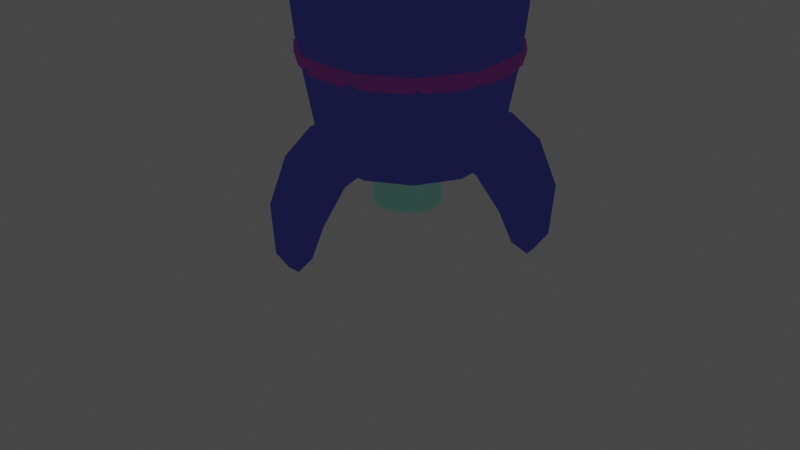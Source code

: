 # Source: Nau_espacial.blend  (saved by Blender 2.93.20; exported with 4.5.12 LTS)
import bpy
from mathutils import Matrix  # noqa: F401  (used for matrix-valued properties, if any)

bpy.ops.wm.read_factory_settings(use_empty=True)
scene = bpy.context.scene
scene.name = 'Scene'

# ---- collections
col_collection = bpy.data.collections.new('Collection'); scene.collection.children.link(col_collection)

# ---- materials (node trees are filled in below, after node groups)
mat_nau_spacial = bpy.data.materials.new('nau spacial')
mat_nau_spacial.use_transparent_shadow = False
mat_linea = bpy.data.materials.new('linea')
mat_linea.use_backface_culling = True
mat_linea.use_transparent_shadow = False
mat_metal = bpy.data.materials.new('metal')
mat_metal.use_transparent_shadow = False
mat_material = bpy.data.materials.new('Material')
mat_material.use_backface_culling = True
mat_material.use_transparent_shadow = False
mat_material_001 = bpy.data.materials.new('Material.001')
mat_material_001.use_transparent_shadow = False
mat_material_002 = bpy.data.materials.new('Material.002')
mat_material_002.use_backface_culling = True
mat_material_002.use_transparent_shadow = False
mat_material_004 = bpy.data.materials.new('Material.004')
mat_material_004.use_transparent_shadow = False
mat_material_005 = bpy.data.materials.new('Material.005')
mat_material_005.use_transparent_shadow = False

# ---- material node trees
mat_nau_spacial.use_nodes = True; mat_nau_spacial.node_tree.nodes.clear()
_N = mat_nau_spacial.node_tree.nodes; _L = mat_nau_spacial.node_tree.links
n0 = _N.new('ShaderNodeBsdfPrincipled'); n0.name = 'Principled BSDF'; n0.location = (-119, 304)
n0.distribution = 'GGX'
n0.subsurface_method = 'BURLEY'
n0.inputs[3].default_value = 1.45
n0.inputs[27].default_value = (0.0, 0.0, 0.0, 1.0)
n0.inputs[28].default_value = 1.0
n1 = _N.new('ShaderNodeShaderToRGB'); n1.name = 'Sombreador a RVA'; n1.location = (154, 337)
n2 = _N.new('ShaderNodeOutputMaterial'); n2.name = 'Material Output'; n2.location = (677, 363)
n3 = _N.new('ShaderNodeValToRGB'); n3.name = 'Rampa de color'; n3.location = (360, 447)
n3.color_ramp.interpolation = 'CONSTANT'
while len(n3.color_ramp.elements) > 1: n3.color_ramp.elements.remove(n3.color_ramp.elements[-1])
n3.color_ramp.elements[0].position = 0.1136; n3.color_ramp.elements[0].color = (0.04421, 0.08282, 0.2594, 1.0)
_e = n3.color_ramp.elements.new(0.2602); _e.color = (0.05448, 0.2195, 0.4969, 1.0)
_e = n3.color_ramp.elements.new(0.4614); _e.color = (0.0865, 0.4851, 0.9823, 1.0)
_e = n3.color_ramp.elements.new(0.6318); _e.color = (0.4397, 0.5711, 1.0, 1.0)
_L.new(n0.outputs[0], n1.inputs[0])
_L.new(n1.outputs[0], n3.inputs[0])
_L.new(n3.outputs[0], n2.inputs[0])
n2.is_active_output = True
mat_linea.use_nodes = True; mat_linea.node_tree.nodes.clear()
_N = mat_linea.node_tree.nodes; _L = mat_linea.node_tree.links
n0 = _N.new('ShaderNodeOutputMaterial'); n0.name = 'Material Output'; n0.location = (300, 300)
n1 = _N.new('ShaderNodeEmission'); n1.name = 'Emisión'; n1.location = (112, 274)
n1.inputs[0].default_value = (0.008518, 0.008689, 0.04204, 1.0)
_L.new(n1.outputs[0], n0.inputs[0])
n0.is_active_output = True
mat_metal.use_nodes = True; mat_metal.node_tree.nodes.clear()
_N = mat_metal.node_tree.nodes; _L = mat_metal.node_tree.links
n0 = _N.new('ShaderNodeOutputMaterial'); n0.name = 'Material Output'; n0.location = (485, 274)
n1 = _N.new('ShaderNodeBsdfPrincipled'); n1.name = 'Principled BSDF'; n1.location = (-225, 295)
n1.width = 180
n1.distribution = 'GGX'
n1.subsurface_method = 'BURLEY'
n1.inputs[3].default_value = 1.45
n1.inputs[27].default_value = (0.0, 0.0, 0.0, 1.0)
n1.inputs[28].default_value = 1.0
n2 = _N.new('ShaderNodeShaderToRGB'); n2.name = 'Sombreador a RVA'; n2.location = (34, 284)
n3 = _N.new('ShaderNodeValToRGB'); n3.name = 'Rampa de color'; n3.location = (216, 290)
n3.color_ramp.interpolation = 'CONSTANT'
while len(n3.color_ramp.elements) > 1: n3.color_ramp.elements.remove(n3.color_ramp.elements[-1])
n3.color_ramp.elements[0].position = 0.0; n3.color_ramp.elements[0].color = (0.0335, 0.1108, 0.09047, 1.0)
_e = n3.color_ramp.elements.new(0.1318); _e.color = (0.1248, 0.3095, 0.2623, 1.0)
_e = n3.color_ramp.elements.new(0.3409); _e.color = (0.3263, 0.4617, 0.4301, 1.0)
_e = n3.color_ramp.elements.new(0.5909); _e.color = (0.7041, 1.0, 0.9308, 1.0)
_L.new(n1.outputs[0], n2.inputs[0])
_L.new(n2.outputs[0], n3.inputs[0])
_L.new(n3.outputs[0], n0.inputs[0])
n0.is_active_output = True
mat_material.use_nodes = True; mat_material.node_tree.nodes.clear()
_N = mat_material.node_tree.nodes; _L = mat_material.node_tree.links
n0 = _N.new('ShaderNodeOutputMaterial'); n0.name = 'Material Output'; n0.location = (300, 300)
n1 = _N.new('ShaderNodeEmission'); n1.name = 'Emisión'; n1.location = (103, 306)
n1.inputs[0].default_value = (0.02517, 0.05628, 0.04848, 1.0)
_L.new(n1.outputs[0], n0.inputs[0])
n0.is_active_output = True
mat_material_001.use_nodes = True; mat_material_001.node_tree.nodes.clear()
_N = mat_material_001.node_tree.nodes; _L = mat_material_001.node_tree.links
n0 = _N.new('ShaderNodeBsdfPrincipled'); n0.name = 'Principled BSDF'; n0.location = (10, 300)
n0.distribution = 'GGX'
n0.subsurface_method = 'BURLEY'
n0.inputs[0].default_value = (0.2828, 0.2828, 0.2828, 1.0)
n0.inputs[1].default_value = 1.0
n0.inputs[2].default_value = 0.6182
n0.inputs[3].default_value = 1.45
n0.inputs[13].default_value = 1.0
n0.inputs[27].default_value = (0.0, 0.0, 0.0, 1.0)
n0.inputs[28].default_value = 1.0
n1 = _N.new('ShaderNodeOutputMaterial'); n1.name = 'Material Output'; n1.location = (639, 224)
n2 = _N.new('ShaderNodeShaderToRGB'); n2.name = 'Sombreador a RVA'; n2.location = (285, 250)
n3 = _N.new('ShaderNodeValToRGB'); n3.name = 'Rampa de color'; n3.location = (405, 65)
n3.color_ramp.interpolation = 'CONSTANT'
while len(n3.color_ramp.elements) > 1: n3.color_ramp.elements.remove(n3.color_ramp.elements[-1])
n3.color_ramp.elements[0].position = 0.0; n3.color_ramp.elements[0].color = (0.9911, 0.04971, 0.3467, 1.0)
_e = n3.color_ramp.elements.new(0.04545); _e.color = (1.0, 0.159, 0.2789, 1.0)
_e = n3.color_ramp.elements.new(0.3); _e.color = (1.0, 0.4621, 0.2307, 1.0)
_L.new(n2.outputs[0], n3.inputs[0])
_L.new(n3.outputs[0], n1.inputs[0])
_L.new(n0.outputs[0], n2.inputs[0])
n1.is_active_output = True
mat_material_002.use_nodes = True; mat_material_002.node_tree.nodes.clear()
_N = mat_material_002.node_tree.nodes; _L = mat_material_002.node_tree.links
n0 = _N.new('ShaderNodeOutputMaterial'); n0.name = 'Material Output'; n0.location = (300, 300)
n1 = _N.new('ShaderNodeEmission'); n1.name = 'Emisión'; n1.location = (68, 279)
n1.inputs[0].default_value = (0.02937, 0.006336, 0.03419, 1.0)
_L.new(n1.outputs[0], n0.inputs[0])
n0.is_active_output = True
mat_material_004.use_nodes = True; mat_material_004.node_tree.nodes.clear()
_N = mat_material_004.node_tree.nodes; _L = mat_material_004.node_tree.links
n0 = _N.new('ShaderNodeBsdfPrincipled'); n0.name = 'Principled BSDF'; n0.location = (10, 300)
n0.distribution = 'GGX'
n0.subsurface_method = 'BURLEY'
n0.inputs[0].default_value = (0.2828, 0.2828, 0.2828, 1.0)
n0.inputs[1].default_value = 1.0
n0.inputs[2].default_value = 0.6182
n0.inputs[3].default_value = 1.45
n0.inputs[13].default_value = 1.0
n0.inputs[27].default_value = (0.0, 0.0, 0.0, 1.0)
n0.inputs[28].default_value = 1.0
n1 = _N.new('ShaderNodeOutputMaterial'); n1.name = 'Material Output'; n1.location = (639, 224)
n2 = _N.new('ShaderNodeShaderToRGB'); n2.name = 'Sombreador a RVA'; n2.location = (285, 250)
n3 = _N.new('ShaderNodeValToRGB'); n3.name = 'Rampa de color'; n3.location = (405, 65)
n3.color_ramp.interpolation = 'CONSTANT'
while len(n3.color_ramp.elements) > 1: n3.color_ramp.elements.remove(n3.color_ramp.elements[-1])
n3.color_ramp.elements[0].position = 0.0; n3.color_ramp.elements[0].color = (0.9911, 0.04971, 0.3467, 1.0)
_e = n3.color_ramp.elements.new(0.04545); _e.color = (1.0, 0.159, 0.2789, 1.0)
_e = n3.color_ramp.elements.new(0.3909); _e.color = (1.0, 0.4621, 0.2307, 1.0)
_L.new(n2.outputs[0], n3.inputs[0])
_L.new(n3.outputs[0], n1.inputs[0])
_L.new(n0.outputs[0], n2.inputs[0])
n1.is_active_output = True
mat_material_005.use_nodes = True; mat_material_005.node_tree.nodes.clear()
_N = mat_material_005.node_tree.nodes; _L = mat_material_005.node_tree.links
n0 = _N.new('ShaderNodeOutputMaterial'); n0.name = 'Material Output'; n0.location = (456, 313)
n1 = _N.new('ShaderNodeBsdfPrincipled'); n1.name = 'Principled BSDF'; n1.location = (-328, 332)
n1.distribution = 'GGX'
n1.subsurface_method = 'BURLEY'
n1.inputs[3].default_value = 1.45
n1.inputs[27].default_value = (0.0, 0.0, 0.0, 1.0)
n1.inputs[28].default_value = 1.0
n2 = _N.new('ShaderNodeShaderToRGB'); n2.name = 'Sombreador a RVA'; n2.location = (-11, 314)
n3 = _N.new('ShaderNodeValToRGB'); n3.name = 'Rampa de color'; n3.location = (179, 329)
n3.color_ramp.interpolation = 'CONSTANT'
while len(n3.color_ramp.elements) > 1: n3.color_ramp.elements.remove(n3.color_ramp.elements[-1])
n3.color_ramp.elements[0].position = 0.1136; n3.color_ramp.elements[0].color = (0.003923, 0.01075, 0.03989, 1.0)
_e = n3.color_ramp.elements.new(0.375); _e.color = (0.007805, 0.02748, 0.1201, 1.0)
_e = n3.color_ramp.elements.new(0.6); _e.color = (0.05286, 0.1022, 0.2874, 1.0)
_e = n3.color_ramp.elements.new(0.858); _e.color = (0.5305, 0.5149, 1.0, 1.0)
_L.new(n1.outputs[0], n2.inputs[0])
_L.new(n2.outputs[0], n3.inputs[0])
_L.new(n3.outputs[0], n0.inputs[0])
n0.is_active_output = True

# ---- world
world_world = bpy.data.worlds.new('World'); scene.world = world_world
world_world.use_nodes = True; world_world.node_tree.nodes.clear()
_N = world_world.node_tree.nodes; _L = world_world.node_tree.links
n0 = _N.new('ShaderNodeOutputWorld'); n0.name = 'World Output'; n0.location = (300, 300)
n1 = _N.new('ShaderNodeBackground'); n1.name = 'Background'; n1.location = (10, 300)
n1.inputs[0].default_value = (0.05088, 0.05088, 0.05088, 1.0)
_L.new(n1.outputs[0], n0.inputs[0])
n0.is_active_output = True
world_world.color = (0.05088, 0.05088, 0.05088)
world_world.use_sun_shadow = False
world_world.sun_shadow_jitter_overblur = 0.0

# ---- cameras
cam_camera = bpy.data.cameras.new('Camera')
cam_camera.clip_end = 100.0
cam_camera.ortho_scale = 7.314

# ---- lights
light_light = bpy.data.lights.new('Light', 'POINT')
light_light.transmission_factor = 0.0
light_light.energy = 1000.0
light_light.shadow_soft_size = 0.1
light_light.shadow_maximum_resolution = 0.006
light_light.use_absolute_resolution = True

# ---- meshes
me_cilindro_001 = bpy.data.meshes.new('Cilindro.001')
me_cilindro_001.from_pydata([(-2.347e-09, 1.158, -0.08198), (0.0, 1.0, 1.0), (0.6258, 0.9738, -0.08198), (0.5406, 0.8413, 1.0), (1.053, 0.4809, -0.08198), (0.9096, 0.4154, 1.0), (1.146, -0.1647, -0.08198), (0.9898, -0.1423, 1.0), (0.8748, -0.758, -0.08198), (0.7557, -0.6549, 1.0), (0.3261, -1.111, -0.08198), (0.2817, -0.9595, 1.0), (-0.3261, -1.111, -0.08198), (-0.2817, -0.9595, 1.0), (-0.8748, -0.758, -0.08198), (-0.7557, -0.6549, 1.0), (-1.146, -0.1647, -0.08198), (-0.9898, -0.1423, 1.0), (-1.053, 0.4809, -0.08198), (-0.9096, 0.4154, 1.0), (-0.6258, 0.9738, -0.08198), (-0.5406, 0.8413, 1.0), (0.2938, 0.4572, 1.822), (-1.096e-08, 0.5435, 1.822), (0.4944, 0.2258, 1.822), (0.538, -0.07735, 1.822), (0.4108, -0.3559, 1.822), (0.1531, -0.5215, 1.822), (-0.1531, -0.5215, 1.822), (-0.4108, -0.3559, 1.822), (-0.538, -0.07735, 1.822), (-0.4944, 0.2258, 1.822), (-0.2938, 0.4572, 1.822), (0.08173, 0.1272, 2.04), (2.929e-08, 0.1512, 2.04), (0.1375, 0.0628, 2.04), (0.1496, -0.02151, 2.04), (0.1142, -0.09899, 2.04), (0.04259, -0.145, 2.04), (-0.04259, -0.145, 2.04), (-0.1142, -0.09899, 2.04), (-0.1496, -0.02151, 2.04), (-0.1375, 0.0628, 2.04), (-0.08173, 0.1272, 2.04), (1.743e-08, 0.9295, -1.53), (0.5025, 0.7819, -1.53), (0.8455, 0.3861, -1.53), (0.92, -0.1323, -1.53), (0.7025, -0.6087, -1.53), (0.2619, -0.8918, -1.53), (-0.2619, -0.8918, -1.53), (-0.7025, -0.6087, -1.53), (-0.92, -0.1323, -1.53), (-0.8455, 0.3861, -1.53), (-0.5025, 0.7819, -1.53), (5.96e-08, 0.538, -1.816), (4.261e-08, 0.8433, -1.694), (0.2909, 0.4526, -1.816), (0.4559, 0.7095, -1.694), (0.4894, 0.2235, -1.816), (0.7671, 0.3503, -1.694), (0.5326, -0.07657, -1.816), (0.8348, -0.12, -1.694), (0.4066, -0.3523, -1.816), (0.6374, -0.5523, -1.694), (0.1516, -0.5163, -1.816), (0.2376, -0.8092, -1.694), (-0.1516, -0.5163, -1.816), (-0.2376, -0.8092, -1.694), (-0.4066, -0.3523, -1.816), (-0.6374, -0.5523, -1.694), (-0.5326, -0.07657, -1.816), (-0.8348, -0.12, -1.694), (-0.4894, 0.2235, -1.816), (-0.7671, 0.3503, -1.694), (-0.2909, 0.4526, -1.816), (-0.4559, 0.7095, -1.694), (0.5208, 0.8104, 1.066), (0.5406, 0.8413, 1.0), (0.5076, 0.7898, 0.9922), (0.0, 1.0, 1.0), (-8.808e-10, 0.9633, 1.066), (9.616e-07, 0.9388, 0.9922), (0.8763, 0.4002, 1.066), (0.9096, 0.4154, 1.0), (0.854, 0.39, 0.9922), (0.9535, -0.1371, 1.066), (0.9898, -0.1423, 1.0), (0.9329, -0.1341, 0.9857), (0.728, -0.6308, 1.066), (0.7557, -0.6549, 1.0), (0.7123, -0.6172, 0.9857), (0.2714, -0.9243, 1.066), (0.2817, -0.9595, 1.0), (0.2655, -0.9043, 0.9857), (-0.2714, -0.9243, 1.066), (-0.2817, -0.9595, 1.0), (-0.2645, -0.9008, 0.9922), (-0.728, -0.6308, 1.066), (-0.7557, -0.6549, 1.0), (-0.7095, -0.6148, 0.9922), (-0.9535, -0.1371, 1.066), (-0.9898, -0.1423, 1.0), (-0.9329, -0.1341, 0.9857), (-0.8763, 0.4002, 1.066), (-0.9096, 0.4154, 1.0), (-0.8573, 0.3915, 0.9857), (-0.5208, 0.8104, 1.066), (-0.5406, 0.8413, 1.0), (-0.5076, 0.7898, 0.9922), (3.14e-09, 1.084, -0.6943), (1.093e-09, 1.108, -0.5469), (9.638e-07, 1.051, -0.5803), (0.5989, 0.9319, -0.5469), (0.5861, 0.9121, -0.6943), (0.568, 0.8838, -0.5803), (1.008, 0.4602, -0.5469), (0.9862, 0.4504, -0.6943), (0.9557, 0.4364, -0.5803), (1.096, -0.1576, -0.5469), (1.073, -0.1543, -0.6943), (1.04, -0.1495, -0.5803), (0.8371, -0.7254, -0.5469), (0.8194, -0.71, -0.6943), (0.794, -0.688, -0.5803), (0.3121, -1.063, -0.5469), (0.3054, -1.04, -0.6943), (0.296, -1.008, -0.5803), (-0.3121, -1.063, -0.5469), (-0.3054, -1.04, -0.6943), (-0.296, -1.008, -0.5803), (-0.8371, -0.7254, -0.5469), (-0.8194, -0.71, -0.6943), (-0.794, -0.688, -0.5803), (-1.096, -0.1576, -0.5469), (-1.073, -0.1543, -0.6943), (-1.04, -0.1495, -0.5803), (-1.008, 0.4602, -0.5469), (-0.9862, 0.4504, -0.6943), (-0.9557, 0.4364, -0.5803), (-0.5989, 0.9319, -0.5469), (-0.5861, 0.9121, -0.6943), (-0.568, 0.8838, -0.5803)], [], [(0, 1, 3, 2), (2, 3, 5, 4), (4, 5, 7, 6), (6, 7, 9, 8), (8, 9, 11, 10), (10, 11, 13, 12), (12, 13, 15, 14), (14, 15, 17, 16), (16, 17, 19, 18), (101, 98, 29, 30), (18, 19, 21, 20), (20, 21, 1, 0), (126, 129, 50, 49), (95, 92, 27, 28), (98, 95, 28, 29), (92, 89, 26, 27), (11, 9, 90, 93), (83, 77, 22, 24), (89, 86, 25, 26), (86, 83, 24, 25), (3, 1, 80, 78), (110, 114, 45, 44), (107, 104, 31, 32), (104, 101, 30, 31), (32, 31, 42, 43), (81, 107, 32, 23), (19, 17, 102, 105), (13, 11, 93, 96), (7, 5, 84, 87), (21, 19, 105, 108), (15, 13, 96, 99), (9, 7, 87, 90), (1, 21, 108, 80), (5, 3, 78, 84), (17, 15, 99, 102), (33, 34, 43, 42, 41, 40, 39, 38, 37, 36, 35), (29, 28, 39, 40), (26, 25, 36, 37), (23, 32, 43, 34), (22, 23, 34, 33), (30, 29, 40, 41), (27, 26, 37, 38), (24, 22, 33, 35), (31, 30, 41, 42), (28, 27, 38, 39), (25, 24, 35, 36), (135, 138, 53, 52), (123, 126, 49, 48), (141, 110, 44, 54), (120, 123, 48, 47), (0, 2, 113, 111), (117, 120, 47, 46), (138, 141, 54, 53), (132, 135, 52, 51), (14, 16, 134, 131), (129, 132, 51, 50), (114, 117, 46, 45), (8, 10, 125, 122), (2, 4, 116, 113), (45, 46, 60, 58), (16, 18, 137, 134), (10, 12, 128, 125), (4, 6, 119, 116), (18, 20, 140, 137), (12, 14, 131, 128), (6, 8, 122, 119), (55, 57, 59, 61, 63, 65, 67, 69, 71, 73, 75), (46, 47, 62, 60), (47, 48, 64, 62), (48, 49, 66, 64), (49, 50, 68, 66), (50, 51, 70, 68), (51, 52, 72, 70), (52, 53, 74, 72), (53, 54, 76, 74), (44, 45, 58, 56), (20, 0, 111, 140), (57, 55, 56, 58), (59, 57, 58, 60), (61, 59, 60, 62), (63, 61, 62, 64), (65, 63, 64, 66), (67, 65, 66, 68), (69, 67, 68, 70), (71, 69, 70, 72), (73, 71, 72, 74), (75, 73, 74, 76), (55, 75, 76, 56), (54, 44, 56, 76), (78, 80, 82, 79), (79, 82, 81, 77), (84, 78, 79, 85), (85, 79, 77, 83), (87, 84, 85, 88), (88, 85, 83, 86), (90, 87, 88, 91), (91, 88, 86, 89), (93, 90, 91, 94), (94, 91, 89, 92), (96, 93, 94, 97), (97, 94, 92, 95), (99, 96, 97, 100), (100, 97, 95, 98), (102, 99, 100, 103), (103, 100, 98, 101), (105, 102, 103, 106), (106, 103, 101, 104), (108, 105, 106, 109), (109, 106, 104, 107), (80, 108, 109, 82), (82, 109, 107, 81), (111, 113, 115, 112), (112, 115, 114, 110), (113, 116, 118, 115), (115, 118, 117, 114), (116, 119, 121, 118), (118, 121, 120, 117), (119, 122, 124, 121), (121, 124, 123, 120), (122, 125, 127, 124), (124, 127, 126, 123), (125, 128, 130, 127), (127, 130, 129, 126), (128, 131, 133, 130), (130, 133, 132, 129), (131, 134, 136, 133), (133, 136, 135, 132), (134, 137, 139, 136), (136, 139, 138, 135), (137, 140, 142, 139), (139, 142, 141, 138), (140, 111, 112, 142), (142, 112, 110, 141), (77, 81, 23, 22)])
_uv = me_cilindro_001.uv_layers.new(name='MapaUV')
_uv.uv.foreach_set('vector', [0.06215, 0.4073, 0.1935, 0.408, 0.1938, 0.478, 0.06449, 0.4824, 0.06449, 0.4824, 0.1938, 0.478, 0.1967, 0.5468, 0.06965, 0.5561, 0.06965, 0.5561, 0.1967, 0.5468, 0.2023, 0.6144, 0.07753, 0.6285, 0.07753, 0.6285, 0.2023, 0.6144, 0.2106, 0.6808, 0.08794, 0.6997, 0.08794, 0.6997, 0.2106, 0.6808, 0.2216, 0.7459, 0.1005, 0.7702, 0.1005, 0.7702, 0.2216, 0.7459, 0.2362, 0.809, 0.115, 0.8424, 0.09531, 0.01194, 0.2362, 0.04527, 0.2211, 0.119, 0.08278, 0.09517, 0.08278, 0.09517, 0.2211, 0.119, 0.2097, 0.1924, 0.07303, 0.1752, 0.07303, 0.1752, 0.2097, 0.1924, 0.2013, 0.2651, 0.06635, 0.2537, 0.7465, 0.04798, 0.8047, 0.01824, 0.8389, 0.1165, 0.8061, 0.1332, 0.06635, 0.2537, 0.2013, 0.2651, 0.196, 0.337, 0.06274, 0.3311, 0.06274, 0.3311, 0.196, 0.337, 0.1935, 0.408, 0.06215, 0.4073, 0.3211, 0.06942, 0.3572, 0.005382, 0.4436, 0.06007, 0.4126, 0.115, 0.8687, 0.4818, 0.8047, 0.469, 0.8389, 0.3708, 0.875, 0.378, 0.8047, 0.01824, 0.8687, 0.005382, 0.875, 0.1092, 0.8389, 0.1165, 0.8047, 0.469, 0.7465, 0.4392, 0.8061, 0.354, 0.8389, 0.3708, 0.5455, 1.0, 0.6364, 1.0, 0.6364, 1.0, 0.5455, 1.0, 0.6645, 0.3391, 0.6468, 0.2763, 0.7499, 0.262, 0.7598, 0.2975, 0.7465, 0.4392, 0.6986, 0.3949, 0.7791, 0.3289, 0.8061, 0.354, 0.6986, 0.3949, 0.6645, 0.3391, 0.7598, 0.2975, 0.7791, 0.3289, 0.9091, 1.0, 1.0, 1.0, 1.0, 1.0, 0.9091, 1.0, 0.247, 0.4255, 0.247, 0.352, 0.3491, 0.3572, 0.3491, 0.4202, 0.6645, 0.1481, 0.6986, 0.09237, 0.7791, 0.1583, 0.7598, 0.1897, 0.6986, 0.09237, 0.7465, 0.04798, 0.8061, 0.1332, 0.7791, 0.1583, 0.5123, 0.7533, 0.5432, 0.7333, 0.5606, 0.7844, 0.552, 0.79, 0.6468, 0.211, 0.6645, 0.1481, 0.7598, 0.1897, 0.7499, 0.2252, 0.1818, 1.0, 0.2727, 1.0, 0.2727, 1.0, 0.1818, 1.0, 0.4545, 1.0, 0.5455, 1.0, 0.5455, 1.0, 0.4545, 1.0, 0.7273, 1.0, 0.8182, 1.0, 0.8182, 1.0, 0.7273, 1.0, 0.09091, 1.0, 0.1818, 1.0, 0.1818, 1.0, 0.09091, 1.0, 0.3636, 1.0, 0.4545, 1.0, 0.4545, 1.0, 0.3636, 1.0, 0.6364, 1.0, 0.7273, 1.0, 0.7273, 1.0, 0.6364, 1.0, -1.788e-07, 1.0, 0.09091, 1.0, 0.09091, 1.0, -1.788e-07, 1.0, 0.8182, 1.0, 0.9091, 1.0, 0.9091, 1.0, 0.8182, 1.0, 0.2727, 1.0, 0.3636, 1.0, 0.3636, 1.0, 0.2727, 1.0, 0.1731, 0.8931, 0.1638, 0.8973, 0.1536, 0.8959, 0.1459, 0.8892, 0.143, 0.8793, 0.1459, 0.8695, 0.1536, 0.8628, 0.1638, 0.8613, 0.1731, 0.8656, 0.1787, 0.8742, 0.1787, 0.8845, 0.6136, 0.7454, 0.6361, 0.7746, 0.5864, 0.7959, 0.5802, 0.7878, 0.58, 0.8779, 0.5432, 0.875, 0.5606, 0.8239, 0.5708, 0.8247, 0.4947, 0.7857, 0.5123, 0.7533, 0.552, 0.79, 0.5471, 0.799, 0.4947, 0.8226, 0.4947, 0.7857, 0.5471, 0.799, 0.5471, 0.8093, 0.58, 0.7304, 0.6136, 0.7454, 0.5802, 0.7878, 0.5708, 0.7836, 0.6136, 0.8629, 0.58, 0.8779, 0.5708, 0.8247, 0.5802, 0.8205, 0.5123, 0.855, 0.4947, 0.8226, 0.5471, 0.8093, 0.552, 0.8183, 0.5432, 0.7333, 0.58, 0.7304, 0.5708, 0.7836, 0.5606, 0.7844, 0.6361, 0.8337, 0.6136, 0.8629, 0.5802, 0.8205, 0.5864, 0.8124, 0.5432, 0.875, 0.5123, 0.855, 0.552, 0.8183, 0.5606, 0.8239, 0.2918, 0.6406, 0.2695, 0.5706, 0.3684, 0.5446, 0.3875, 0.6047, 0.2918, 0.1368, 0.3211, 0.06942, 0.4126, 0.115, 0.3875, 0.1728, 0.2545, 0.4986, 0.247, 0.4255, 0.3491, 0.4202, 0.3555, 0.4829, 0.2695, 0.2069, 0.2918, 0.1368, 0.3875, 0.1728, 0.3684, 0.2328, 0.06215, 0.4073, 0.06449, 0.4824, 0.008965, 0.4857, 0.005676, 0.4086, 0.2545, 0.2788, 0.2695, 0.2069, 0.3684, 0.2328, 0.3555, 0.2945, 0.2695, 0.5706, 0.2545, 0.4986, 0.3555, 0.4829, 0.3684, 0.5446, 0.3211, 0.708, 0.2918, 0.6406, 0.3875, 0.6047, 0.4126, 0.6625, 0.08278, 0.09517, 0.07303, 0.1752, 0.01398, 0.1699, 0.02259, 0.08818, 0.3572, 0.772, 0.3211, 0.708, 0.4126, 0.6625, 0.4436, 0.7174, 0.247, 0.352, 0.2545, 0.2788, 0.3555, 0.2945, 0.3491, 0.3572, 0.08794, 0.6997, 0.1005, 0.7702, 0.0488, 0.78, 0.03552, 0.7087, 0.06449, 0.4824, 0.06965, 0.5561, 0.01515, 0.5615, 0.008965, 0.4857, 0.6468, 0.7003, 0.6631, 0.6395, 0.6838, 0.648, 0.669, 0.7033, 0.07303, 0.1752, 0.06635, 0.2537, 0.008153, 0.2505, 0.01398, 0.1699, 0.1005, 0.7702, 0.115, 0.8424, 0.06186, 0.8506, 0.0488, 0.78, 0.06965, 0.5561, 0.07753, 0.6285, 0.02408, 0.6359, 0.01515, 0.5615, 0.06635, 0.2537, 0.06274, 0.3311, 0.005382, 0.3301, 0.008153, 0.2505, 0.09531, 0.01194, 0.08278, 0.09517, 0.02259, 0.08818, 0.03272, 0.005382, 0.07753, 0.6285, 0.08794, 0.6997, 0.03552, 0.7087, 0.02408, 0.6359, 0.07934, 0.9895, 0.04323, 0.9843, 0.01566, 0.9604, 0.005382, 0.9254, 0.01566, 0.8904, 0.04323, 0.8665, 0.07934, 0.8613, 0.1125, 0.8765, 0.1322, 0.9072, 0.1322, 0.9437, 0.1125, 0.9743, 0.6631, 0.6395, 0.6947, 0.5849, 0.7124, 0.5985, 0.6838, 0.648, 0.6947, 0.5849, 0.7393, 0.5404, 0.7529, 0.5581, 0.7124, 0.5985, 0.7393, 0.5404, 0.7939, 0.5089, 0.8024, 0.5295, 0.7529, 0.5581, 0.7939, 0.5089, 0.8547, 0.4926, 0.8576, 0.5148, 0.8024, 0.5295, 0.8547, 0.9711, 0.7939, 0.9548, 0.8024, 0.9341, 0.8576, 0.9489, 0.7939, 0.9548, 0.7393, 0.9233, 0.7529, 0.9056, 0.8024, 0.9341, 0.7393, 0.9233, 0.6947, 0.8788, 0.7124, 0.8652, 0.7529, 0.9056, 0.6947, 0.8788, 0.6631, 0.8242, 0.6838, 0.8157, 0.7124, 0.8652, 0.6468, 0.7634, 0.6468, 0.7003, 0.669, 0.7033, 0.669, 0.7604, 0.06274, 0.3311, 0.06215, 0.4073, 0.005676, 0.4086, 0.005382, 0.3301, 0.4022, 0.9384, 0.4206, 0.907, 0.4587, 0.9173, 0.4299, 0.9666, 0.3703, 0.9563, 0.4022, 0.9384, 0.4299, 0.9666, 0.38, 0.9946, 0.3339, 0.9556, 0.3703, 0.9563, 0.38, 0.9946, 0.3228, 0.9936, 0.3027, 0.9366, 0.3339, 0.9556, 0.3228, 0.9936, 0.274, 0.9637, 0.2855, 0.9044, 0.3027, 0.9366, 0.274, 0.9637, 0.247, 0.9134, 0.2868, 0.868, 0.2855, 0.9044, 0.247, 0.9134, 0.2491, 0.8562, 0.3339, 0.8218, 0.3027, 0.8408, 0.274, 0.8137, 0.3228, 0.7839, 0.3703, 0.8211, 0.3339, 0.8218, 0.3228, 0.7839, 0.38, 0.7828, 0.4022, 0.839, 0.3703, 0.8211, 0.38, 0.7828, 0.4299, 0.8108, 0.4206, 0.8705, 0.4022, 0.839, 0.4299, 0.8108, 0.4587, 0.8601, 0.4206, 0.907, 0.4206, 0.8705, 0.4587, 0.8601, 0.4587, 0.9173, 0.6631, 0.8242, 0.6468, 0.7634, 0.669, 0.7604, 0.6838, 0.8157, 0.8881, 0.4224, 0.9076, 0.3495, 0.9147, 0.3538, 0.8961, 0.4235, 0.8961, 0.4235, 0.9147, 0.3538, 0.9248, 0.3555, 0.9064, 0.4252, 0.8858, 0.4963, 0.8881, 0.4224, 0.8961, 0.4235, 0.8929, 0.4957, 0.8929, 0.4957, 0.8961, 0.4235, 0.9064, 0.4252, 0.9022, 0.4953, 0.8977, 0.5606, 0.8858, 0.4963, 0.8929, 0.4957, 0.9035, 0.5588, 0.9035, 0.5588, 0.8929, 0.4957, 0.9022, 0.4953, 0.912, 0.5564, 0.9209, 0.6136, 0.8977, 0.5606, 0.9035, 0.5588, 0.9256, 0.6108, 0.9256, 0.6108, 0.9035, 0.5588, 0.912, 0.5564, 0.9324, 0.6071, 0.9516, 0.655, 0.9209, 0.6136, 0.9256, 0.6108, 0.9552, 0.6517, 0.9552, 0.6517, 0.9256, 0.6108, 0.9324, 0.6071, 0.9603, 0.6471, 0.987, 0.6856, 0.9516, 0.655, 0.9552, 0.6517, 0.9891, 0.6809, 0.9891, 0.6809, 0.9552, 0.6517, 0.9603, 0.6471, 0.9937, 0.6765, 0.9398, 0.06767, 0.9807, 0.005382, 0.9855, 0.01096, 0.947, 0.07127, 0.947, 0.07127, 0.9855, 0.01096, 0.9937, 0.01513, 0.9565, 0.07593, 0.9147, 0.1382, 0.9398, 0.06767, 0.947, 0.07127, 0.9215, 0.1398, 0.9215, 0.1398, 0.947, 0.07127, 0.9565, 0.07593, 0.9312, 0.1421, 0.9046, 0.2118, 0.9147, 0.1382, 0.9215, 0.1398, 0.9124, 0.2119, 0.9124, 0.2119, 0.9215, 0.1398, 0.9312, 0.1421, 0.9236, 0.2119, 0.9127, 0.2869, 0.9046, 0.2118, 0.9124, 0.2119, 0.9203, 0.2838, 0.9203, 0.2838, 0.9124, 0.2119, 0.9236, 0.2119, 0.9306, 0.2837, -1.788e-07, 1.0, 0.09091, 1.0, 0.09091, 1.0, 0.0008332, 1.0, 0.9147, 0.3538, 0.9203, 0.2838, 0.9306, 0.2837, 0.9248, 0.3555, 0.4543, 0.3893, 0.458, 0.2948, 0.4669, 0.296, 0.4643, 0.3887, 0.4643, 0.3887, 0.4669, 0.296, 0.4833, 0.2975, 0.4826, 0.3875, 0.458, 0.2948, 0.4761, 0.212, 0.4838, 0.2144, 0.4669, 0.296, 0.4669, 0.296, 0.4838, 0.2144, 0.498, 0.2183, 0.4833, 0.2975, 0.4761, 0.212, 0.5051, 0.1418, 0.5115, 0.1452, 0.4838, 0.2144, 0.4838, 0.2144, 0.5115, 0.1452, 0.5233, 0.1508, 0.498, 0.2183, 0.5051, 0.1418, 0.5416, 0.08446, 0.5467, 0.08843, 0.5115, 0.1452, 0.5115, 0.1452, 0.5467, 0.08843, 0.5563, 0.09531, 0.5233, 0.1508, 0.5416, 0.08446, 0.5829, 0.03962, 0.5868, 0.04387, 0.5467, 0.08843, 0.5467, 0.08843, 0.5868, 0.04387, 0.5941, 0.05157, 0.5563, 0.09531, 0.5829, 0.03962, 0.6266, 0.005382, 0.629, 0.01076, 0.5868, 0.04387, 0.5868, 0.04387, 0.629, 0.01076, 0.6361, 0.01838, 0.5941, 0.05157, 0.626, 0.7196, 0.5795, 0.6807, 0.5841, 0.6761, 0.6285, 0.7144, 0.6285, 0.7144, 0.5841, 0.6761, 0.5928, 0.6681, 0.6361, 0.7071, 0.5795, 0.6807, 0.536, 0.6284, 0.5419, 0.6243, 0.5841, 0.6761, 0.5841, 0.6761, 0.5419, 0.6243, 0.553, 0.6172, 0.5928, 0.6681, 0.536, 0.6284, 0.4984, 0.5625, 0.5057, 0.5591, 0.5419, 0.6243, 0.5419, 0.6243, 0.5057, 0.5591, 0.5193, 0.5534, 0.553, 0.6172, 0.4984, 0.5625, 0.4699, 0.4826, 0.4786, 0.4803, 0.5057, 0.5591, 0.5057, 0.5591, 0.4786, 0.4803, 0.4947, 0.4767, 0.5193, 0.5534, 0.4699, 0.4826, 0.4543, 0.3893, 0.4643, 0.3887, 0.4786, 0.4803, 0.4786, 0.4803, 0.4643, 0.3887, 0.4826, 0.3875, 0.4947, 0.4767, 0.6468, 0.2763, 0.6468, 0.211, 0.7499, 0.2252, 0.7499, 0.262])
me_cilindro_001.materials.append(mat_nau_spacial)
me_cilindro_001.materials.append(mat_linea)
me_cilindro_001.use_remesh_fix_poles = True
me_cilindro_001.use_remesh_preserve_attributes = False
me_cilindro_001.use_paint_bone_selection = False
me_cilindro_001.use_paint_mask = True
me_cilindro_001.update()
me_cilindro_002 = bpy.data.meshes.new('Cilindro.002')
me_cilindro_002.from_pydata([(0.0, 1.0, -1.0), (4.879e-09, 0.6859, 1.0), (0.5406, 0.8413, -1.0), (0.3708, 0.577, 1.0), (0.9096, 0.4154, -1.0), (0.6239, 0.2849, 1.0), (0.9898, -0.1423, -1.0), (0.6789, -0.09761, 1.0), (0.7557, -0.6549, -1.0), (0.5183, -0.4491, 1.0), (0.2817, -0.9595, -1.0), (0.1932, -0.6581, 1.0), (-0.2817, -0.9595, -1.0), (-0.1932, -0.6581, 1.0), (-0.7557, -0.6549, -1.0), (-0.5183, -0.4491, 1.0), (-0.9898, -0.1423, -1.0), (-0.6789, -0.09761, 1.0), (-0.9096, 0.4154, -1.0), (-0.6239, 0.2849, 1.0), (-0.5406, 0.8413, -1.0), (-0.3708, 0.577, 1.0), (0.5406, 0.8413, 1.0), (0.0, 1.0, 1.0), (0.9096, 0.4154, 1.0), (0.9898, -0.1423, 1.0), (0.7557, -0.6549, 1.0), (0.2817, -0.9595, 1.0), (-0.2817, -0.9595, 1.0), (-0.7557, -0.6549, 1.0), (-0.9898, -0.1423, 1.0), (-0.9096, 0.4154, 1.0), (-0.5406, 0.8413, 1.0), (0.3708, 0.577, 0.7034), (4.879e-09, 0.6859, 0.7034), (0.6239, 0.2849, 0.7034), (0.6789, -0.09761, 0.7034), (0.5183, -0.4491, 0.7034), (0.1932, -0.6581, 0.7034), (-0.1932, -0.6581, 0.7034), (-0.5183, -0.4491, 0.7034), (-0.6789, -0.09761, 0.7034), (-0.6239, 0.2849, 0.7034), (-0.3708, 0.577, 0.7034)], [], [(0, 23, 22, 2), (2, 22, 24, 4), (4, 24, 25, 6), (6, 25, 26, 8), (8, 26, 27, 10), (10, 27, 28, 12), (12, 28, 29, 14), (14, 29, 30, 16), (16, 30, 31, 18), (11, 9, 37, 38), (18, 31, 32, 20), (20, 32, 23, 0), (0, 2, 4, 6, 8, 10, 12, 14, 16, 18, 20), (1, 3, 22, 23), (3, 5, 24, 22), (5, 7, 25, 24), (7, 9, 26, 25), (9, 11, 27, 26), (11, 13, 28, 27), (13, 15, 29, 28), (15, 17, 30, 29), (17, 19, 31, 30), (19, 21, 32, 31), (21, 1, 23, 32), (33, 34, 43, 42, 41, 40, 39, 38, 37, 36, 35), (5, 3, 33, 35), (19, 17, 41, 42), (13, 11, 38, 39), (7, 5, 35, 36), (21, 19, 42, 43), (15, 13, 39, 40), (9, 7, 36, 37), (1, 21, 43, 34), (3, 1, 34, 33), (17, 15, 40, 41)])
_uv = me_cilindro_002.uv_layers.new(name='MapaUV')
_uv.uv.foreach_set('vector', [1.0, 0.5, 1.0, 1.0, 0.9091, 1.0, 0.9091, 0.5, 0.9091, 0.5, 0.9091, 1.0, 0.8182, 1.0, 0.8182, 0.5, 0.8182, 0.5, 0.8182, 1.0, 0.7273, 1.0, 0.7273, 0.5, 0.7273, 0.5, 0.7273, 1.0, 0.6364, 1.0, 0.6364, 0.5, 0.6364, 0.5, 0.6364, 1.0, 0.5455, 1.0, 0.5455, 0.5, 0.5455, 0.5, 0.5455, 1.0, 0.4545, 1.0, 0.4545, 0.5, 0.4545, 0.5, 0.4545, 1.0, 0.3636, 1.0, 0.3636, 0.5, 0.3636, 0.5, 0.3636, 1.0, 0.2727, 1.0, 0.2727, 0.5, 0.2727, 0.5, 0.2727, 1.0, 0.1818, 1.0, 0.1818, 0.5, 0.2964, 0.09206, 0.3744, 0.1422, 0.3744, 0.1422, 0.2964, 0.09206, 0.1818, 0.5, 0.1818, 1.0, 0.09091, 1.0, 0.09091, 0.5, 0.09091, 0.5, 0.09091, 1.0, -1.788e-07, 1.0, -1.788e-07, 0.5, 0.75, 0.49, 0.8798, 0.4519, 0.9683, 0.3497, 0.9876, 0.2158, 0.9314, 0.09283, 0.8176, 0.01972, 0.6824, 0.01972, 0.5686, 0.09283, 0.5124, 0.2158, 0.5317, 0.3497, 0.6202, 0.4519, 0.25, 0.4146, 0.339, 0.3885, 0.3798, 0.4519, 0.25, 0.49, 0.339, 0.3885, 0.3997, 0.3184, 0.4683, 0.3497, 0.3798, 0.4519, 0.3997, 0.3184, 0.4129, 0.2266, 0.4876, 0.2158, 0.4683, 0.3497, 0.4129, 0.2266, 0.3744, 0.1422, 0.4314, 0.09283, 0.4876, 0.2158, 0.3744, 0.1422, 0.2964, 0.09206, 0.3176, 0.01972, 0.4314, 0.09283, 0.2964, 0.09206, 0.2036, 0.09206, 0.1824, 0.01972, 0.3176, 0.01972, 0.2036, 0.09206, 0.1256, 0.1422, 0.06862, 0.09283, 0.1824, 0.01972, 0.1256, 0.1422, 0.08707, 0.2266, 0.01244, 0.2158, 0.06862, 0.09283, 0.08707, 0.2266, 0.1003, 0.3184, 0.03169, 0.3497, 0.01244, 0.2158, 0.1003, 0.3184, 0.161, 0.3885, 0.1202, 0.4519, 0.03169, 0.3497, 0.161, 0.3885, 0.25, 0.4146, 0.25, 0.49, 0.1202, 0.4519, 0.339, 0.3885, 0.25, 0.4146, 0.161, 0.3885, 0.1003, 0.3184, 0.08707, 0.2266, 0.1256, 0.1422, 0.2036, 0.09206, 0.2964, 0.09206, 0.3744, 0.1422, 0.4129, 0.2266, 0.3997, 0.3184, 0.3997, 0.3184, 0.339, 0.3885, 0.339, 0.3885, 0.3997, 0.3184, 0.1003, 0.3184, 0.08707, 0.2266, 0.08707, 0.2266, 0.1003, 0.3184, 0.2036, 0.09206, 0.2964, 0.09206, 0.2964, 0.09206, 0.2036, 0.09206, 0.4129, 0.2266, 0.3997, 0.3184, 0.3997, 0.3184, 0.4129, 0.2266, 0.161, 0.3885, 0.1003, 0.3184, 0.1003, 0.3184, 0.161, 0.3885, 0.1256, 0.1422, 0.2036, 0.09206, 0.2036, 0.09206, 0.1256, 0.1422, 0.3744, 0.1422, 0.4129, 0.2266, 0.4129, 0.2266, 0.3744, 0.1422, 0.25, 0.4146, 0.161, 0.3885, 0.161, 0.3885, 0.25, 0.4146, 0.339, 0.3885, 0.25, 0.4146, 0.25, 0.4146, 0.339, 0.3885, 0.08707, 0.2266, 0.1256, 0.1422, 0.1256, 0.1422, 0.08707, 0.2266])
me_cilindro_002.materials.append(mat_metal)
me_cilindro_002.materials.append(mat_material)
me_cilindro_002.use_remesh_fix_poles = True
me_cilindro_002.use_remesh_preserve_attributes = False
me_cilindro_002.update()
me_cilindro_003 = bpy.data.meshes.new('Cilindro.003')
me_cilindro_003.from_pydata([(-0.1641, 0.9672, -1.0), (-0.1641, 0.9672, 1.0), (0.3897, 0.9069, -1.0), (0.3897, 0.9069, 1.0), (0.8571, 0.5992, -1.0), (0.8571, 0.5992, 1.0), (0.9701, -0.03074, -1.0), (0.9701, -0.03074, 1.0), (0.6704, -0.3792, -1.0), (0.6704, -0.3792, 1.0), (0.1045, -0.1326, -1.0), (0.1045, -0.1326, 1.0), (-0.5246, -0.2376, -1.0), (-0.5246, -0.2376, 1.0), (-0.9789, -0.4252, -1.0), (-0.9789, -0.4252, 1.0), (-1.259, -0.3523, -1.0), (-1.259, -0.3523, 1.0), (-1.238, 0.0282, -1.0), (-1.238, 0.0282, 1.0), (-0.8032, 0.6641, -1.0), (-0.8032, 0.6641, 1.0)], [], [(0, 1, 3, 2), (2, 3, 5, 4), (4, 5, 7, 6), (6, 7, 9, 8), (8, 9, 11, 10), (10, 11, 13, 12), (12, 13, 15, 14), (14, 15, 17, 16), (16, 17, 19, 18), (3, 1, 21, 19, 17, 15, 13, 11, 9, 7, 5), (18, 19, 21, 20), (20, 21, 1, 0), (0, 2, 4, 6, 8, 10, 12, 14, 16, 18, 20)])
_uv = me_cilindro_003.uv_layers.new(name='MapaUV')
_uv.uv.foreach_set('vector', [1.0, 0.5, 1.0, 1.0, 0.9091, 1.0, 0.9091, 0.5, 0.9091, 0.5, 0.9091, 1.0, 0.8182, 1.0, 0.8182, 0.5, 0.8182, 0.5, 0.8182, 1.0, 0.7273, 1.0, 0.7273, 0.5, 0.7273, 0.5, 0.7273, 1.0, 0.6364, 1.0, 0.6364, 0.5, 0.6364, 0.5, 0.6364, 1.0, 0.5455, 1.0, 0.5455, 0.5, 0.5455, 0.5, 0.5455, 1.0, 0.4545, 1.0, 0.4545, 0.5, 0.4545, 0.5, 0.4545, 1.0, 0.3636, 1.0, 0.3636, 0.5, 0.3636, 0.5, 0.3636, 1.0, 0.2727, 1.0, 0.2727, 0.5, 0.2727, 0.5, 0.2727, 1.0, 0.1818, 1.0, 0.1818, 0.5, 0.3798, 0.4519, 0.25, 0.49, 0.1202, 0.4519, 0.03169, 0.3497, 0.01244, 0.2158, 0.06862, 0.09283, 0.1824, 0.01972, 0.3176, 0.01972, 0.4314, 0.09283, 0.4876, 0.2158, 0.4683, 0.3497, 0.1818, 0.5, 0.1818, 1.0, 0.09091, 1.0, 0.09091, 0.5, 0.09091, 0.5, 0.09091, 1.0, -1.788e-07, 1.0, -1.788e-07, 0.5, 0.75, 0.49, 0.8798, 0.4519, 0.9683, 0.3497, 0.9876, 0.2158, 0.9314, 0.09283, 0.8176, 0.01972, 0.6824, 0.01972, 0.5686, 0.09283, 0.5124, 0.2158, 0.5317, 0.3497, 0.6202, 0.4519])
me_cilindro_003.materials.append(mat_nau_spacial)
me_cilindro_003.materials.append(mat_linea)
me_cilindro_003.use_remesh_fix_poles = True
me_cilindro_003.use_remesh_preserve_attributes = False
me_cilindro_003.update()
me_cilindro_004 = bpy.data.meshes.new('Cilindro.004')
me_cilindro_004.from_pydata([(-0.1641, 0.9672, -1.0), (-0.1641, 0.9672, 1.0), (0.3897, 0.9069, -1.0), (0.3897, 0.9069, 1.0), (0.8571, 0.5992, -1.0), (0.8571, 0.5992, 1.0), (0.9701, -0.03074, -1.0), (0.9701, -0.03074, 1.0), (0.6704, -0.3792, -1.0), (0.6704, -0.3792, 1.0), (0.1045, -0.1326, -1.0), (0.1045, -0.1326, 1.0), (-0.5246, -0.2376, -1.0), (-0.5246, -0.2376, 1.0), (-0.9789, -0.4252, -1.0), (-0.9789, -0.4252, 1.0), (-1.259, -0.3523, -1.0), (-1.259, -0.3523, 1.0), (-1.238, 0.0282, -1.0), (-1.238, 0.0282, 1.0), (-0.8032, 0.6641, -1.0), (-0.8032, 0.6641, 1.0)], [], [(0, 1, 3, 2), (2, 3, 5, 4), (4, 5, 7, 6), (6, 7, 9, 8), (8, 9, 11, 10), (10, 11, 13, 12), (12, 13, 15, 14), (14, 15, 17, 16), (16, 17, 19, 18), (3, 1, 21, 19, 17, 15, 13, 11, 9, 7, 5), (18, 19, 21, 20), (20, 21, 1, 0), (0, 2, 4, 6, 8, 10, 12, 14, 16, 18, 20)])
_uv = me_cilindro_004.uv_layers.new(name='MapaUV')
_uv.uv.foreach_set('vector', [1.0, 0.5, 1.0, 1.0, 0.9091, 1.0, 0.9091, 0.5, 0.9091, 0.5, 0.9091, 1.0, 0.8182, 1.0, 0.8182, 0.5, 0.8182, 0.5, 0.8182, 1.0, 0.7273, 1.0, 0.7273, 0.5, 0.7273, 0.5, 0.7273, 1.0, 0.6364, 1.0, 0.6364, 0.5, 0.6364, 0.5, 0.6364, 1.0, 0.5455, 1.0, 0.5455, 0.5, 0.5455, 0.5, 0.5455, 1.0, 0.4545, 1.0, 0.4545, 0.5, 0.4545, 0.5, 0.4545, 1.0, 0.3636, 1.0, 0.3636, 0.5, 0.3636, 0.5, 0.3636, 1.0, 0.2727, 1.0, 0.2727, 0.5, 0.2727, 0.5, 0.2727, 1.0, 0.1818, 1.0, 0.1818, 0.5, 0.3798, 0.4519, 0.25, 0.49, 0.1202, 0.4519, 0.03169, 0.3497, 0.01244, 0.2158, 0.06862, 0.09283, 0.1824, 0.01972, 0.3176, 0.01972, 0.4314, 0.09283, 0.4876, 0.2158, 0.4683, 0.3497, 0.1818, 0.5, 0.1818, 1.0, 0.09091, 1.0, 0.09091, 0.5, 0.09091, 0.5, 0.09091, 1.0, -1.788e-07, 1.0, -1.788e-07, 0.5, 0.75, 0.49, 0.8798, 0.4519, 0.9683, 0.3497, 0.9876, 0.2158, 0.9314, 0.09283, 0.8176, 0.01972, 0.6824, 0.01972, 0.5686, 0.09283, 0.5124, 0.2158, 0.5317, 0.3497, 0.6202, 0.4519])
me_cilindro_004.materials.append(mat_nau_spacial)
me_cilindro_004.materials.append(mat_linea)
me_cilindro_004.use_remesh_fix_poles = True
me_cilindro_004.use_remesh_preserve_attributes = False
me_cilindro_004.update()
me_cilindro_005 = bpy.data.meshes.new('Cilindro.005')
me_cilindro_005.from_pydata([(-0.1641, 0.9672, -1.0), (-0.1641, 0.9672, 1.0), (0.3897, 0.9069, -1.0), (0.3897, 0.9069, 1.0), (0.8571, 0.5992, -1.0), (0.8571, 0.5992, 1.0), (0.9701, -0.03074, -1.0), (0.9701, -0.03074, 1.0), (0.6704, -0.3792, -1.0), (0.6704, -0.3792, 1.0), (0.1045, -0.1326, -1.0), (0.1045, -0.1326, 1.0), (-0.5246, -0.2376, -1.0), (-0.5246, -0.2376, 1.0), (-0.9789, -0.4252, -1.0), (-0.9789, -0.4252, 1.0), (-1.259, -0.3523, -1.0), (-1.259, -0.3523, 1.0), (-1.238, 0.0282, -1.0), (-1.238, 0.0282, 1.0), (-0.8032, 0.6641, -1.0), (-0.8032, 0.6641, 1.0)], [], [(0, 1, 3, 2), (2, 3, 5, 4), (4, 5, 7, 6), (6, 7, 9, 8), (8, 9, 11, 10), (10, 11, 13, 12), (12, 13, 15, 14), (14, 15, 17, 16), (16, 17, 19, 18), (3, 1, 21, 19, 17, 15, 13, 11, 9, 7, 5), (18, 19, 21, 20), (20, 21, 1, 0), (0, 2, 4, 6, 8, 10, 12, 14, 16, 18, 20)])
_uv = me_cilindro_005.uv_layers.new(name='MapaUV')
_uv.uv.foreach_set('vector', [1.0, 0.5, 1.0, 1.0, 0.9091, 1.0, 0.9091, 0.5, 0.9091, 0.5, 0.9091, 1.0, 0.8182, 1.0, 0.8182, 0.5, 0.8182, 0.5, 0.8182, 1.0, 0.7273, 1.0, 0.7273, 0.5, 0.7273, 0.5, 0.7273, 1.0, 0.6364, 1.0, 0.6364, 0.5, 0.6364, 0.5, 0.6364, 1.0, 0.5455, 1.0, 0.5455, 0.5, 0.5455, 0.5, 0.5455, 1.0, 0.4545, 1.0, 0.4545, 0.5, 0.4545, 0.5, 0.4545, 1.0, 0.3636, 1.0, 0.3636, 0.5, 0.3636, 0.5, 0.3636, 1.0, 0.2727, 1.0, 0.2727, 0.5, 0.2727, 0.5, 0.2727, 1.0, 0.1818, 1.0, 0.1818, 0.5, 0.3798, 0.4519, 0.25, 0.49, 0.1202, 0.4519, 0.03169, 0.3497, 0.01244, 0.2158, 0.06862, 0.09283, 0.1824, 0.01972, 0.3176, 0.01972, 0.4314, 0.09283, 0.4876, 0.2158, 0.4683, 0.3497, 0.1818, 0.5, 0.1818, 1.0, 0.09091, 1.0, 0.09091, 0.5, 0.09091, 0.5, 0.09091, 1.0, -1.788e-07, 1.0, -1.788e-07, 0.5, 0.75, 0.49, 0.8798, 0.4519, 0.9683, 0.3497, 0.9876, 0.2158, 0.9314, 0.09283, 0.8176, 0.01972, 0.6824, 0.01972, 0.5686, 0.09283, 0.5124, 0.2158, 0.5317, 0.3497, 0.6202, 0.4519])
me_cilindro_005.materials.append(mat_nau_spacial)
me_cilindro_005.materials.append(mat_linea)
me_cilindro_005.use_remesh_fix_poles = True
me_cilindro_005.use_remesh_preserve_attributes = False
me_cilindro_005.update()
me_cilindro_006 = bpy.data.meshes.new('Cilindro.006')
me_cilindro_006.from_pydata([(5.723e-09, 0.6315, -1.0), (4.022e-08, 0.9578, -0.01802), (0.3414, 0.5312, -1.0), (0.5178, 0.8058, -0.01802), (0.5744, 0.2623, -1.0), (0.8713, 0.3979, -0.01802), (0.6251, -0.08987, -1.0), (0.9481, -0.1363, -0.01802), (0.4772, -0.4135, -1.0), (0.7239, -0.6272, -0.01802), (0.1779, -0.6059, -1.0), (0.2699, -0.919, -0.01802), (-0.1779, -0.6059, -1.0), (-0.2699, -0.919, -0.01802), (-0.4772, -0.4135, -1.0), (-0.7239, -0.6272, -0.01802), (-0.6251, -0.08987, -1.0), (-0.9481, -0.1363, -0.01802), (-0.5744, 0.2623, -1.0), (-0.8713, 0.3979, -0.01802), (-0.3414, 0.5312, -1.0), (-0.5178, 0.8058, -0.01802), (0.4326, 0.6732, 0.1044), (-1.233e-07, 0.8002, 0.1044), (0.7279, 0.3324, 0.1044), (0.7921, -0.1139, 0.1044), (0.6048, -0.524, 0.1044), (0.2255, -0.7678, 0.1044), (-0.2255, -0.7678, 0.1044), (-0.6048, -0.524, 0.1044), (-0.7921, -0.1139, 0.1044), (-0.7279, 0.3324, 0.1044), (-0.4326, 0.6732, 0.1044), (0.4348, 0.6766, 0.5919), (-1.295e-07, 0.8043, 0.5919), (0.7316, 0.3341, 0.5919), (0.7961, -0.1145, 0.5919), (0.6078, -0.5267, 0.5919), (0.2266, -0.7717, 0.5919), (-0.2266, -0.7717, 0.5919), (-0.6078, -0.5267, 0.5919), (-0.7961, -0.1145, 0.5919), (-0.7316, 0.3341, 0.5919), (-0.4348, 0.6766, 0.5919), (0.0, 1.0, -1.0), (0.5406, 0.8413, -1.0), (0.9096, 0.4154, -1.0), (0.9898, -0.1423, -1.0), (0.7557, -0.6549, -1.0), (0.2817, -0.9595, -1.0), (-0.2817, -0.9595, -1.0), (-0.7557, -0.6549, -1.0), (-0.9898, -0.1423, -1.0), (-0.9096, 0.4154, -1.0), (-0.5406, 0.8413, -1.0), (-1.184e-08, 0.6315, -0.3014), (0.3414, 0.5312, -0.3014), (0.5744, 0.2623, -0.3014), (0.6251, -0.08987, -0.3014), (0.4772, -0.4135, -0.3014), (0.1779, -0.6059, -0.3014), (-0.1779, -0.6059, -0.3014), (-0.4772, -0.4135, -0.3014), (-0.6251, -0.08987, -0.3014), (-0.5744, 0.2623, -0.3014), (-0.3414, 0.5312, -0.3014)], [], [(44, 1, 3, 45), (45, 3, 5, 46), (46, 5, 7, 47), (47, 7, 9, 48), (48, 9, 11, 49), (49, 11, 13, 50), (50, 13, 15, 51), (51, 15, 17, 52), (52, 17, 19, 53), (9, 7, 25, 26), (53, 19, 21, 54), (54, 21, 1, 44), (4, 6, 58, 57), (28, 27, 38, 39), (3, 1, 23, 22), (7, 5, 24, 25), (1, 21, 32, 23), (5, 3, 22, 24), (21, 19, 31, 32), (19, 17, 30, 31), (17, 15, 29, 30), (15, 13, 28, 29), (13, 11, 27, 28), (11, 9, 26, 27), (33, 34, 43, 42, 41, 40, 39, 38, 37, 36, 35), (25, 24, 35, 36), (32, 31, 42, 43), (29, 28, 39, 40), (26, 25, 36, 37), (23, 32, 43, 34), (22, 23, 34, 33), (30, 29, 40, 41), (27, 26, 37, 38), (24, 22, 33, 35), (31, 30, 41, 42), (2, 0, 44, 45), (4, 2, 45, 46), (6, 4, 46, 47), (8, 6, 47, 48), (10, 8, 48, 49), (12, 10, 49, 50), (14, 12, 50, 51), (16, 14, 51, 52), (18, 16, 52, 53), (20, 18, 53, 54), (0, 20, 54, 44), (55, 56, 57, 58, 59, 60, 61, 62, 63, 64, 65), (18, 20, 65, 64), (12, 14, 62, 61), (6, 8, 59, 58), (20, 0, 55, 65), (0, 2, 56, 55), (14, 16, 63, 62), (8, 10, 60, 59), (2, 4, 57, 56), (16, 18, 64, 63), (10, 12, 61, 60)])
_uv = me_cilindro_006.uv_layers.new(name='MapaUV')
_uv.uv.foreach_set('vector', [1.0, 0.5, 1.0, 1.0, 0.9091, 1.0, 0.9091, 0.5, 0.9091, 0.5, 0.9091, 1.0, 0.8182, 1.0, 0.8182, 0.5, 0.8182, 0.5, 0.8182, 1.0, 0.7273, 1.0, 0.7273, 0.5, 0.7273, 0.5, 0.7273, 1.0, 0.6364, 1.0, 0.6364, 0.5, 0.6364, 0.5, 0.6364, 1.0, 0.5455, 1.0, 0.5455, 0.5, 0.5455, 0.5, 0.5455, 1.0, 0.4545, 1.0, 0.4545, 0.5, 0.4545, 0.5, 0.4545, 1.0, 0.3636, 1.0, 0.3636, 0.5, 0.3636, 0.5, 0.3636, 1.0, 0.2727, 1.0, 0.2727, 0.5, 0.2727, 0.5, 0.2727, 1.0, 0.1818, 1.0, 0.1818, 0.5, 0.6364, 1.0, 0.7273, 1.0, 0.7273, 1.0, 0.6364, 1.0, 0.1818, 0.5, 0.1818, 1.0, 0.09091, 1.0, 0.09091, 0.5, 0.09091, 0.5, 0.09091, 1.0, -1.788e-07, 1.0, -1.788e-07, 0.5, 0.8879, 0.313, 0.9, 0.2284, 0.9, 0.2284, 0.8879, 0.313, 0.4545, 1.0, 0.5455, 1.0, 0.5455, 1.0, 0.4545, 1.0, 0.9091, 1.0, 1.0, 1.0, 1.0, 1.0, 0.9091, 1.0, 0.7273, 1.0, 0.8182, 1.0, 0.8182, 1.0, 0.7273, 1.0, -1.788e-07, 1.0, 0.09091, 1.0, 0.09091, 1.0, -1.788e-07, 1.0, 0.8182, 1.0, 0.9091, 1.0, 0.9091, 1.0, 0.8182, 1.0, 0.09091, 1.0, 0.1818, 1.0, 0.1818, 1.0, 0.09091, 1.0, 0.1818, 1.0, 0.2727, 1.0, 0.2727, 1.0, 0.1818, 1.0, 0.2727, 1.0, 0.3636, 1.0, 0.3636, 1.0, 0.2727, 1.0, 0.3636, 1.0, 0.4545, 1.0, 0.4545, 1.0, 0.3636, 1.0, 0.4545, 1.0, 0.5455, 1.0, 0.5455, 1.0, 0.4545, 1.0, 0.5455, 1.0, 0.6364, 1.0, 0.6364, 1.0, 0.5455, 1.0, 0.3798, 0.4519, 0.25, 0.49, 0.1202, 0.4519, 0.03169, 0.3497, 0.01244, 0.2158, 0.06862, 0.09283, 0.1824, 0.01972, 0.3176, 0.01972, 0.4314, 0.09283, 0.4876, 0.2158, 0.4683, 0.3497, 0.7273, 1.0, 0.8182, 1.0, 0.8182, 1.0, 0.7273, 1.0, 0.09091, 1.0, 0.1818, 1.0, 0.1818, 1.0, 0.09091, 1.0, 0.3636, 1.0, 0.4545, 1.0, 0.4545, 1.0, 0.3636, 1.0, 0.6364, 1.0, 0.7273, 1.0, 0.7273, 1.0, 0.6364, 1.0, -1.788e-07, 1.0, 0.09091, 1.0, 0.09091, 1.0, -1.788e-07, 1.0, 0.9091, 1.0, 1.0, 1.0, 1.0, 1.0, 0.9091, 1.0, 0.2727, 1.0, 0.3636, 1.0, 0.3636, 1.0, 0.2727, 1.0, 0.5455, 1.0, 0.6364, 1.0, 0.6364, 1.0, 0.5455, 1.0, 0.8182, 1.0, 0.9091, 1.0, 0.9091, 1.0, 0.8182, 1.0, 0.1818, 1.0, 0.2727, 1.0, 0.2727, 1.0, 0.1818, 1.0, 0.8319, 0.3775, 0.75, 0.4016, 0.75, 0.49, 0.8798, 0.4519, 0.8879, 0.313, 0.8319, 0.3775, 0.8798, 0.4519, 0.9683, 0.3497, 0.9, 0.2284, 0.8879, 0.313, 0.9683, 0.3497, 0.9876, 0.2158, 0.8645, 0.1508, 0.9, 0.2284, 0.9876, 0.2158, 0.9314, 0.09283, 0.7927, 0.1046, 0.8645, 0.1508, 0.9314, 0.09283, 0.8176, 0.01972, 0.7073, 0.1046, 0.7927, 0.1046, 0.8176, 0.01972, 0.6824, 0.01972, 0.6355, 0.1508, 0.7073, 0.1046, 0.6824, 0.01972, 0.5686, 0.09283, 0.6, 0.2284, 0.6355, 0.1508, 0.5686, 0.09283, 0.5124, 0.2158, 0.6121, 0.313, 0.6, 0.2284, 0.5124, 0.2158, 0.5317, 0.3497, 0.6681, 0.3775, 0.6121, 0.313, 0.5317, 0.3497, 0.6202, 0.4519, 0.75, 0.4016, 0.6681, 0.3775, 0.6202, 0.4519, 0.75, 0.49, 0.75, 0.4016, 0.8319, 0.3775, 0.8879, 0.313, 0.9, 0.2284, 0.8645, 0.1508, 0.7927, 0.1046, 0.7073, 0.1046, 0.6355, 0.1508, 0.6, 0.2284, 0.6121, 0.313, 0.6681, 0.3775, 0.6121, 0.313, 0.6681, 0.3775, 0.6681, 0.3775, 0.6121, 0.313, 0.7073, 0.1046, 0.6355, 0.1508, 0.6355, 0.1508, 0.7073, 0.1046, 0.9, 0.2284, 0.8645, 0.1508, 0.8645, 0.1508, 0.9, 0.2284, 0.6681, 0.3775, 0.75, 0.4016, 0.75, 0.4016, 0.6681, 0.3775, 0.75, 0.4016, 0.8319, 0.3775, 0.8319, 0.3775, 0.75, 0.4016, 0.6355, 0.1508, 0.6, 0.2284, 0.6, 0.2284, 0.6355, 0.1508, 0.8645, 0.1508, 0.7927, 0.1046, 0.7927, 0.1046, 0.8645, 0.1508, 0.8319, 0.3775, 0.8879, 0.313, 0.8879, 0.313, 0.8319, 0.3775, 0.6, 0.2284, 0.6121, 0.313, 0.6121, 0.313, 0.6, 0.2284, 0.7927, 0.1046, 0.7073, 0.1046, 0.7073, 0.1046, 0.7927, 0.1046])
me_cilindro_006.materials.append(mat_metal)
me_cilindro_006.materials.append(mat_material)
me_cilindro_006.use_remesh_fix_poles = True
me_cilindro_006.use_remesh_preserve_attributes = False
me_cilindro_006.update()
me_cilindro_008 = bpy.data.meshes.new('Cilindro.008')
me_cilindro_008.from_pydata([(0.0, 1.0, -1.0), (7.06e-10, 0.9684, 1.0), (0.3247, 0.9458, -1.0), (0.3144, 0.9159, 1.0), (0.6142, 0.7891, -1.0), (0.5948, 0.7642, 1.0), (0.8372, 0.5469, -1.0), (0.8107, 0.5297, 1.0), (0.9694, 0.2455, -1.0), (0.9388, 0.2377, 1.0), (0.9966, -0.08258, -1.0), (0.9651, -0.07997, 1.0), (0.9158, -0.4017, -1.0), (0.8868, -0.389, 1.0), (0.7357, -0.6773, -1.0), (0.7125, -0.6559, 1.0), (0.4759, -0.8795, -1.0), (0.4609, -0.8517, 1.0), (0.1646, -0.9864, -1.0), (0.1594, -0.9552, 1.0), (-0.1646, -0.9864, -1.0), (-0.1594, -0.9552, 1.0), (-0.4759, -0.8795, -1.0), (-0.4609, -0.8517, 1.0), (-0.7357, -0.6773, -1.0), (-0.7125, -0.6559, 1.0), (-0.9158, -0.4017, -1.0), (-0.8868, -0.389, 1.0), (-0.9966, -0.08258, -1.0), (-0.9651, -0.07997, 1.0), (-0.9694, 0.2455, -1.0), (-0.9388, 0.2377, 1.0), (-0.8372, 0.5469, -1.0), (-0.8107, 0.5297, 1.0), (-0.6142, 0.7891, -1.0), (-0.5948, 0.7642, 1.0), (-0.3247, 0.9458, -1.0), (-0.3144, 0.9159, 1.0)], [], [(0, 1, 3, 2), (2, 3, 5, 4), (4, 5, 7, 6), (6, 7, 9, 8), (8, 9, 11, 10), (10, 11, 13, 12), (12, 13, 15, 14), (14, 15, 17, 16), (16, 17, 19, 18), (18, 19, 21, 20), (20, 21, 23, 22), (22, 23, 25, 24), (24, 25, 27, 26), (26, 27, 29, 28), (28, 29, 31, 30), (30, 31, 33, 32), (32, 33, 35, 34), (3, 1, 37, 35, 33, 31, 29, 27, 25, 23, 21, 19, 17, 15, 13, 11, 9, 7, 5), (34, 35, 37, 36), (36, 37, 1, 0), (0, 2, 4, 6, 8, 10, 12, 14, 16, 18, 20, 22, 24, 26, 28, 30, 32, 34, 36)])
_uv = me_cilindro_008.uv_layers.new(name='MapaUV')
_uv.uv.foreach_set('vector', [1.0, 0.5, 1.0, 1.0, 0.9474, 1.0, 0.9474, 0.5, 0.9474, 0.5, 0.9474, 1.0, 0.8947, 1.0, 0.8947, 0.5, 0.8947, 0.5, 0.8947, 1.0, 0.8421, 1.0, 0.8421, 0.5, 0.8421, 0.5, 0.8421, 1.0, 0.7895, 1.0, 0.7895, 0.5, 0.7895, 0.5, 0.7895, 1.0, 0.7368, 1.0, 0.7368, 0.5, 0.7368, 0.5, 0.7368, 1.0, 0.6842, 1.0, 0.6842, 0.5, 0.6842, 0.5, 0.6842, 1.0, 0.6316, 1.0, 0.6316, 0.5, 0.6316, 0.5, 0.6316, 1.0, 0.5789, 1.0, 0.5789, 0.5, 0.5789, 0.5, 0.5789, 1.0, 0.5263, 1.0, 0.5263, 0.5, 0.5263, 0.5, 0.5263, 1.0, 0.4737, 1.0, 0.4737, 0.5, 0.4737, 0.5, 0.4737, 1.0, 0.4211, 1.0, 0.4211, 0.5, 0.4211, 0.5, 0.4211, 1.0, 0.3684, 1.0, 0.3684, 0.5, 0.3684, 0.5, 0.3684, 1.0, 0.3158, 1.0, 0.3158, 0.5, 0.3158, 0.5, 0.3158, 1.0, 0.2632, 1.0, 0.2632, 0.5, 0.2632, 0.5, 0.2632, 1.0, 0.2105, 1.0, 0.2105, 0.5, 0.2105, 0.5, 0.2105, 1.0, 0.1579, 1.0, 0.1579, 0.5, 0.1579, 0.5, 0.1579, 1.0, 0.1053, 1.0, 0.1053, 0.5, 0.3279, 0.477, 0.25, 0.49, 0.1721, 0.477, 0.1026, 0.4394, 0.04908, 0.3813, 0.01734, 0.3089, 0.01082, 0.2302, 0.03021, 0.1536, 0.07343, 0.08745, 0.1358, 0.03893, 0.2105, 0.01327, 0.2895, 0.01327, 0.3642, 0.03893, 0.4266, 0.08745, 0.4698, 0.1536, 0.4892, 0.2302, 0.4827, 0.3089, 0.4509, 0.3813, 0.3974, 0.4394, 0.1053, 0.5, 0.1053, 1.0, 0.05263, 1.0, 0.05263, 0.5, 0.05263, 0.5, 0.05263, 1.0, 1.416e-07, 1.0, 1.416e-07, 0.5, 0.75, 0.49, 0.8279, 0.477, 0.8974, 0.4394, 0.9509, 0.3813, 0.9827, 0.3089, 0.9892, 0.2302, 0.9698, 0.1536, 0.9266, 0.08745, 0.8642, 0.03893, 0.7895, 0.01327, 0.7105, 0.01327, 0.6358, 0.03893, 0.5734, 0.08745, 0.5302, 0.1536, 0.5108, 0.2302, 0.5173, 0.3089, 0.5491, 0.3813, 0.6026, 0.4394, 0.6721, 0.477])
me_cilindro_008.materials.append(mat_material_001)
me_cilindro_008.materials.append(mat_material_002)
me_cilindro_008.use_remesh_fix_poles = True
me_cilindro_008.use_remesh_preserve_attributes = False
me_cilindro_008.update()
me_cilindro_009 = bpy.data.meshes.new('Cilindro.009')
me_cilindro_009.from_pydata([(4.617e-10, 0.938, -1.0), (7.06e-10, 0.9684, 1.0), (0.3046, 0.8872, -1.0), (0.3144, 0.9159, 1.0), (0.5761, 0.7402, -1.0), (0.5948, 0.7642, 1.0), (0.7853, 0.5131, -1.0), (0.8107, 0.5297, 1.0), (0.9093, 0.2303, -1.0), (0.9388, 0.2377, 1.0), (0.9348, -0.07746, -1.0), (0.9651, -0.07997, 1.0), (0.859, -0.3768, -1.0), (0.8868, -0.389, 1.0), (0.6901, -0.6353, -1.0), (0.7125, -0.6559, 1.0), (0.4465, -0.825, -1.0), (0.4609, -0.8517, 1.0), (0.1544, -0.9252, -1.0), (0.1594, -0.9552, 1.0), (-0.1544, -0.9252, -1.0), (-0.1594, -0.9552, 1.0), (-0.4465, -0.825, -1.0), (-0.4609, -0.8517, 1.0), (-0.6901, -0.6353, -1.0), (-0.7125, -0.6559, 1.0), (-0.859, -0.3768, -1.0), (-0.8868, -0.389, 1.0), (-0.9348, -0.07746, -1.0), (-0.9651, -0.07997, 1.0), (-0.9093, 0.2303, -1.0), (-0.9388, 0.2377, 1.0), (-0.7853, 0.5131, -1.0), (-0.8107, 0.5297, 1.0), (-0.5761, 0.7402, -1.0), (-0.5948, 0.7642, 1.0), (-0.3046, 0.8872, -1.0), (-0.3144, 0.9159, 1.0)], [], [(0, 1, 3, 2), (2, 3, 5, 4), (4, 5, 7, 6), (6, 7, 9, 8), (8, 9, 11, 10), (10, 11, 13, 12), (12, 13, 15, 14), (14, 15, 17, 16), (16, 17, 19, 18), (18, 19, 21, 20), (20, 21, 23, 22), (22, 23, 25, 24), (24, 25, 27, 26), (26, 27, 29, 28), (28, 29, 31, 30), (30, 31, 33, 32), (32, 33, 35, 34), (3, 1, 37, 35, 33, 31, 29, 27, 25, 23, 21, 19, 17, 15, 13, 11, 9, 7, 5), (34, 35, 37, 36), (36, 37, 1, 0), (0, 2, 4, 6, 8, 10, 12, 14, 16, 18, 20, 22, 24, 26, 28, 30, 32, 34, 36)])
_uv = me_cilindro_009.uv_layers.new(name='MapaUV')
_uv.uv.foreach_set('vector', [1.0, 0.5, 1.0, 1.0, 0.9474, 1.0, 0.9474, 0.5, 0.9474, 0.5, 0.9474, 1.0, 0.8947, 1.0, 0.8947, 0.5, 0.8947, 0.5, 0.8947, 1.0, 0.8421, 1.0, 0.8421, 0.5, 0.8421, 0.5, 0.8421, 1.0, 0.7895, 1.0, 0.7895, 0.5, 0.7895, 0.5, 0.7895, 1.0, 0.7368, 1.0, 0.7368, 0.5, 0.7368, 0.5, 0.7368, 1.0, 0.6842, 1.0, 0.6842, 0.5, 0.6842, 0.5, 0.6842, 1.0, 0.6316, 1.0, 0.6316, 0.5, 0.6316, 0.5, 0.6316, 1.0, 0.5789, 1.0, 0.5789, 0.5, 0.5789, 0.5, 0.5789, 1.0, 0.5263, 1.0, 0.5263, 0.5, 0.5263, 0.5, 0.5263, 1.0, 0.4737, 1.0, 0.4737, 0.5, 0.4737, 0.5, 0.4737, 1.0, 0.4211, 1.0, 0.4211, 0.5, 0.4211, 0.5, 0.4211, 1.0, 0.3684, 1.0, 0.3684, 0.5, 0.3684, 0.5, 0.3684, 1.0, 0.3158, 1.0, 0.3158, 0.5, 0.3158, 0.5, 0.3158, 1.0, 0.2632, 1.0, 0.2632, 0.5, 0.2632, 0.5, 0.2632, 1.0, 0.2105, 1.0, 0.2105, 0.5, 0.2105, 0.5, 0.2105, 1.0, 0.1579, 1.0, 0.1579, 0.5, 0.1579, 0.5, 0.1579, 1.0, 0.1053, 1.0, 0.1053, 0.5, 0.3279, 0.477, 0.25, 0.49, 0.1721, 0.477, 0.1026, 0.4394, 0.04908, 0.3813, 0.01734, 0.3089, 0.01082, 0.2302, 0.03021, 0.1536, 0.07343, 0.08745, 0.1358, 0.03893, 0.2105, 0.01327, 0.2895, 0.01327, 0.3642, 0.03893, 0.4266, 0.08745, 0.4698, 0.1536, 0.4892, 0.2302, 0.4827, 0.3089, 0.4509, 0.3813, 0.3974, 0.4394, 0.1053, 0.5, 0.1053, 1.0, 0.05263, 1.0, 0.05263, 0.5, 0.05263, 0.5, 0.05263, 1.0, 1.416e-07, 1.0, 1.416e-07, 0.5, 0.75, 0.49, 0.8279, 0.477, 0.8974, 0.4394, 0.9509, 0.3813, 0.9827, 0.3089, 0.9892, 0.2302, 0.9698, 0.1536, 0.9266, 0.08745, 0.8642, 0.03893, 0.7895, 0.01327, 0.7105, 0.01327, 0.6358, 0.03893, 0.5734, 0.08745, 0.5302, 0.1536, 0.5108, 0.2302, 0.5173, 0.3089, 0.5491, 0.3813, 0.6026, 0.4394, 0.6721, 0.477])
me_cilindro_009.materials.append(mat_material_004)
me_cilindro_009.materials.append(mat_material_002)
me_cilindro_009.use_remesh_fix_poles = True
me_cilindro_009.use_remesh_preserve_attributes = False
me_cilindro_009.update()
me_esfera_geod_sica = bpy.data.meshes.new('Esfera geodésica')
me_esfera_geod_sica.from_pydata([(0.0, 0.0, -1.0), (0.7236, -0.5257, -0.4472), (-0.2764, -0.8506, -0.4472), (-0.8944, 0.0, -0.4472), (-0.2764, 0.8506, -0.4472), (0.7236, 0.5257, -0.4472), (0.2764, -0.8506, 0.4472), (-0.7236, -0.5257, 0.4472), (-0.7236, 0.5257, 0.4472), (0.2764, 0.8506, 0.4472), (0.8944, 0.0, 0.4472), (0.0, 0.0, 1.0), (-0.1625, -0.5, -0.8507), (0.4253, -0.309, -0.8507), (0.2629, -0.809, -0.5257), (0.8506, 0.0, -0.5257), (0.4253, 0.309, -0.8507), (-0.5257, 0.0, -0.8507), (-0.6882, -0.5, -0.5257), (-0.1625, 0.5, -0.8507), (-0.6882, 0.5, -0.5257), (0.2629, 0.809, -0.5257), (0.9511, -0.309, 0.0), (0.9511, 0.309, 0.0), (0.0, -1.0, 0.0), (0.5878, -0.809, 0.0), (-0.9511, -0.309, 0.0), (-0.5878, -0.809, 0.0), (-0.5878, 0.809, 0.0), (-0.9511, 0.309, 0.0), (0.5878, 0.809, 0.0), (0.0, 1.0, 0.0), (0.6882, -0.5, 0.5257), (-0.2629, -0.809, 0.5257), (-0.8506, 0.0, 0.5257), (-0.2629, 0.809, 0.5257), (0.6882, 0.5, 0.5257), (0.1625, -0.5, 0.8507), (0.5257, 0.0, 0.8507), (-0.4253, -0.309, 0.8507), (-0.4253, 0.309, 0.8507), (0.1625, 0.5, 0.8507)], [], [(0, 13, 12), (1, 13, 15), (0, 12, 17), (0, 17, 19), (0, 19, 16), (1, 15, 22), (2, 14, 24), (3, 18, 26), (4, 20, 28), (5, 21, 30), (1, 22, 25), (2, 24, 27), (3, 26, 29), (4, 28, 31), (5, 30, 23), (6, 32, 37), (7, 33, 39), (8, 34, 40), (9, 35, 41), (10, 36, 38), (38, 41, 11), (38, 36, 41), (36, 9, 41), (41, 40, 11), (41, 35, 40), (35, 8, 40), (40, 39, 11), (40, 34, 39), (34, 7, 39), (39, 37, 11), (39, 33, 37), (33, 6, 37), (37, 38, 11), (37, 32, 38), (32, 10, 38), (23, 36, 10), (23, 30, 36), (30, 9, 36), (31, 35, 9), (31, 28, 35), (28, 8, 35), (29, 34, 8), (29, 26, 34), (26, 7, 34), (27, 33, 7), (27, 24, 33), (24, 6, 33), (25, 32, 6), (25, 22, 32), (22, 10, 32), (30, 31, 9), (30, 21, 31), (21, 4, 31), (28, 29, 8), (28, 20, 29), (20, 3, 29), (26, 27, 7), (26, 18, 27), (18, 2, 27), (24, 25, 6), (24, 14, 25), (14, 1, 25), (22, 23, 10), (22, 15, 23), (15, 5, 23), (16, 21, 5), (16, 19, 21), (19, 4, 21), (19, 20, 4), (19, 17, 20), (17, 3, 20), (17, 18, 3), (17, 12, 18), (12, 2, 18), (15, 16, 5), (15, 13, 16), (13, 0, 16), (12, 14, 2), (12, 13, 14), (13, 1, 14)])
_uv = me_esfera_geod_sica.uv_layers.new(name='MapaUV')
_uv.uv.foreach_set('vector', [0.1818, 0.0, 0.2273, 0.07873, 0.1364, 0.07873, 0.2727, 0.1575, 0.3182, 0.07873, 0.3636, 0.1575, 0.9091, 0.0, 0.9545, 0.07873, 0.8636, 0.07873, 0.7273, 0.0, 0.7727, 0.07873, 0.6818, 0.07873, 0.5455, 0.0, 0.5909, 0.07873, 0.5, 0.07873, 0.2727, 0.1575, 0.3636, 0.1575, 0.3182, 0.2362, 0.09091, 0.1575, 0.1818, 0.1575, 0.1364, 0.2362, 0.8182, 0.1575, 0.9091, 0.1575, 0.8636, 0.2362, 0.6364, 0.1575, 0.7273, 0.1575, 0.6818, 0.2362, 0.4545, 0.1575, 0.5455, 0.1575, 0.5, 0.2362, 0.2727, 0.1575, 0.3182, 0.2362, 0.2273, 0.2362, 0.09091, 0.1575, 0.1364, 0.2362, 0.04546, 0.2362, 0.8182, 0.1575, 0.8636, 0.2362, 0.7727, 0.2362, 0.6364, 0.1575, 0.6818, 0.2362, 0.5909, 0.2362, 0.4545, 0.1575, 0.5, 0.2362, 0.4091, 0.2362, 0.1818, 0.3149, 0.2727, 0.3149, 0.2273, 0.3937, 0.0, 0.3149, 0.09091, 0.3149, 0.04546, 0.3937, 0.7273, 0.3149, 0.8182, 0.3149, 0.7727, 0.3937, 0.5455, 0.3149, 0.6364, 0.3149, 0.5909, 0.3937, 0.3636, 0.3149, 0.4545, 0.3149, 0.4091, 0.3937, 0.4091, 0.3937, 0.5, 0.3937, 0.4545, 0.4724, 0.4091, 0.3937, 0.4545, 0.3149, 0.5, 0.3937, 0.4545, 0.3149, 0.5455, 0.3149, 0.5, 0.3937, 0.5909, 0.3937, 0.6818, 0.3937, 0.6364, 0.4724, 0.5909, 0.3937, 0.6364, 0.3149, 0.6818, 0.3937, 0.6364, 0.3149, 0.7273, 0.3149, 0.6818, 0.3937, 0.7727, 0.3937, 0.8636, 0.3937, 0.8182, 0.4724, 0.7727, 0.3937, 0.8182, 0.3149, 0.8636, 0.3937, 0.8182, 0.3149, 0.9091, 0.3149, 0.8636, 0.3937, 0.04546, 0.3937, 0.1364, 0.3937, 0.09091, 0.4724, 0.04546, 0.3937, 0.09091, 0.3149, 0.1364, 0.3937, 0.09091, 0.3149, 0.1818, 0.3149, 0.1364, 0.3937, 0.2273, 0.3937, 0.3182, 0.3937, 0.2727, 0.4724, 0.2273, 0.3937, 0.2727, 0.3149, 0.3182, 0.3937, 0.2727, 0.3149, 0.3636, 0.3149, 0.3182, 0.3937, 0.4091, 0.2362, 0.4545, 0.3149, 0.3636, 0.3149, 0.4091, 0.2362, 0.5, 0.2362, 0.4545, 0.3149, 0.5, 0.2362, 0.5455, 0.3149, 0.4545, 0.3149, 0.5909, 0.2362, 0.6364, 0.3149, 0.5455, 0.3149, 0.5909, 0.2362, 0.6818, 0.2362, 0.6364, 0.3149, 0.6818, 0.2362, 0.7273, 0.3149, 0.6364, 0.3149, 0.7727, 0.2362, 0.8182, 0.3149, 0.7273, 0.3149, 0.7727, 0.2362, 0.8636, 0.2362, 0.8182, 0.3149, 0.8636, 0.2362, 0.9091, 0.3149, 0.8182, 0.3149, 0.04546, 0.2362, 0.09091, 0.3149, 0.0, 0.3149, 0.04546, 0.2362, 0.1364, 0.2362, 0.09091, 0.3149, 0.1364, 0.2362, 0.1818, 0.3149, 0.09091, 0.3149, 0.2273, 0.2362, 0.2727, 0.3149, 0.1818, 0.3149, 0.2273, 0.2362, 0.3182, 0.2362, 0.2727, 0.3149, 0.3182, 0.2362, 0.3636, 0.3149, 0.2727, 0.3149, 0.5, 0.2362, 0.5909, 0.2362, 0.5455, 0.3149, 0.5, 0.2362, 0.5455, 0.1575, 0.5909, 0.2362, 0.5455, 0.1575, 0.6364, 0.1575, 0.5909, 0.2362, 0.6818, 0.2362, 0.7727, 0.2362, 0.7273, 0.3149, 0.6818, 0.2362, 0.7273, 0.1575, 0.7727, 0.2362, 0.7273, 0.1575, 0.8182, 0.1575, 0.7727, 0.2362, 0.8636, 0.2362, 0.9545, 0.2362, 0.9091, 0.3149, 0.8636, 0.2362, 0.9091, 0.1575, 0.9545, 0.2362, 0.9091, 0.1575, 1.0, 0.1575, 0.9545, 0.2362, 0.1364, 0.2362, 0.2273, 0.2362, 0.1818, 0.3149, 0.1364, 0.2362, 0.1818, 0.1575, 0.2273, 0.2362, 0.1818, 0.1575, 0.2727, 0.1575, 0.2273, 0.2362, 0.3182, 0.2362, 0.4091, 0.2362, 0.3636, 0.3149, 0.3182, 0.2362, 0.3636, 0.1575, 0.4091, 0.2362, 0.3636, 0.1575, 0.4545, 0.1575, 0.4091, 0.2362, 0.5, 0.07873, 0.5455, 0.1575, 0.4545, 0.1575, 0.5, 0.07873, 0.5909, 0.07873, 0.5455, 0.1575, 0.5909, 0.07873, 0.6364, 0.1575, 0.5455, 0.1575, 0.6818, 0.07873, 0.7273, 0.1575, 0.6364, 0.1575, 0.6818, 0.07873, 0.7727, 0.07873, 0.7273, 0.1575, 0.7727, 0.07873, 0.8182, 0.1575, 0.7273, 0.1575, 0.8636, 0.07873, 0.9091, 0.1575, 0.8182, 0.1575, 0.8636, 0.07873, 0.9545, 0.07873, 0.9091, 0.1575, 0.9545, 0.07873, 1.0, 0.1575, 0.9091, 0.1575, 0.3636, 0.1575, 0.4091, 0.07873, 0.4545, 0.1575, 0.3636, 0.1575, 0.3182, 0.07873, 0.4091, 0.07873, 0.3182, 0.07873, 0.3636, 0.0, 0.4091, 0.07873, 0.1364, 0.07873, 0.1818, 0.1575, 0.09091, 0.1575, 0.1364, 0.07873, 0.2273, 0.07873, 0.1818, 0.1575, 0.2273, 0.07873, 0.2727, 0.1575, 0.1818, 0.1575])
me_esfera_geod_sica.materials.append(mat_material_005)
me_esfera_geod_sica.materials.append(mat_linea)
me_esfera_geod_sica.use_remesh_fix_poles = True
me_esfera_geod_sica.use_remesh_preserve_attributes = False
me_esfera_geod_sica.update()

# ---- objects
ob_light = bpy.data.objects.new('Light', light_light)
ob_camera = bpy.data.objects.new('Camera', cam_camera)
ob_bala = bpy.data.objects.new('bala', me_cilindro_001)
ob_finestra = bpy.data.objects.new('finestra', me_cilindro_002)
ob_patita = bpy.data.objects.new('patita', me_cilindro_003)
ob_patita_001 = bpy.data.objects.new('patita.001', me_cilindro_004)
ob_patita_002 = bpy.data.objects.new('patita.002', me_cilindro_005)
ob_cilindro = bpy.data.objects.new('Cilindro', me_cilindro_006)
ob_cilindro_003 = bpy.data.objects.new('Cilindro.003', me_cilindro_008)
ob_cilindro_001 = bpy.data.objects.new('Cilindro.001', me_cilindro_009)
ob_esfera_geod_sica = bpy.data.objects.new('Esfera geodésica', me_esfera_geod_sica)

# ---- transforms, parenting, visibility, modifiers, constraints
ob_light.location = (-0.8207, 4.688, 0.4965)
ob_light.rotation_euler = (0.5517, -0.2627, 1.877)
ob_light.lock_rotations_4d = False
ob_light.empty_display_type = 'ARROWS'
ob_light.color = (0.0, 0.0, 0.0, 0.0)
ob_light.lineart.crease_threshold = 0.0
ob_camera.location = (7.359, -6.926, 4.958)
ob_camera.rotation_euler = (1.109, 0.0, 0.8149)
ob_camera.lock_rotations_4d = False
ob_camera.empty_display_type = 'ARROWS'
ob_camera.color = (0.0, 0.0, 0.0, 0.0)
ob_camera.display_type = 'WIRE'
ob_camera.lineart.crease_threshold = 0.0
ob_bala.location = (-0.01989, 0.1564, 2.388)
_m = ob_bala.modifiers.new('Solidificar', 'SOLIDIFY')
_m.thickness = 0.05
_m.material_offset = 1
_m.use_flip_normals = True
ob_finestra.location = (-0.04659, 0.9447, 2.613)
ob_finestra.rotation_euler = (-1.558, -0.0, 0.0)
ob_finestra.scale = (0.5154, 0.5154, 0.5154)
_m = ob_finestra.modifiers.new('Solidificar', 'SOLIDIFY')
_m.thickness = 0.07
_m.material_offset = 1
_m.use_flip_normals = True
ob_patita.location = (-0.8104, 0.4472, 0.6145)
ob_patita.rotation_euler = (1.626, -0.6673, -0.3982)
ob_patita.scale = (0.6597, 0.6597, -0.0701)
_m = ob_patita.modifiers.new('Solidificar', 'SOLIDIFY')
_m.thickness = 0.11
_m.material_offset = 1
_m.use_flip_normals = True
ob_patita_001.location = (0.7704, 0.4687, 0.6145)
ob_patita_001.rotation_euler = (1.626, -0.6673, -2.962)
ob_patita_001.scale = (0.6597, 0.6597, -0.0701)
_m = ob_patita_001.modifiers.new('Solidificar', 'SOLIDIFY')
_m.thickness = 0.11
_m.material_offset = 1
_m.use_flip_normals = True
ob_patita_002.location = (-0.03465, -0.8456, 0.6145)
ob_patita_002.rotation_euler = (1.559, -0.666, 1.616)
ob_patita_002.scale = (0.6597, 0.6597, -0.0701)
_m = ob_patita_002.modifiers.new('Solidificar', 'SOLIDIFY')
_m.thickness = 0.11
_m.material_offset = 1
_m.use_flip_normals = True
ob_cilindro.location = (-0.01863, 0.1425, 0.5326)
ob_cilindro.scale = (0.3556, 0.3556, 0.3556)
_m = ob_cilindro.modifiers.new('Solidificar', 'SOLIDIFY')
_m.thickness = 0.18
_m.material_offset = 1
_m.use_flip_normals = True
ob_cilindro_003.location = (-0.02331, 0.1645, 3.435)
ob_cilindro_003.scale = (1.021, 1.021, 0.07787)
_m = ob_cilindro_003.modifiers.new('Solidificar', 'SOLIDIFY')
_m.thickness = 2.6
_m.material_offset = 1
_m.use_flip_normals = True
ob_cilindro_001.location = (-0.02331, 0.1645, 1.738)
ob_cilindro_001.scale = (1.157, 1.157, 0.06807)
_m = ob_cilindro_001.modifiers.new('Solidificar', 'SOLIDIFY')
_m.thickness = 2.54
_m.material_offset = 1
_m.use_flip_normals = True
ob_esfera_geod_sica.location = (-0.03374, 1.371, 2.624)
ob_esfera_geod_sica.scale = (0.4278, 0.1865, 0.4278)
_m = ob_esfera_geod_sica.modifiers.new('Solidificar', 'SOLIDIFY')
_m.thickness = 0.11
_m.material_offset = 1
_m.use_flip_normals = True

# ---- collection membership
col_collection.objects.link(ob_light)
col_collection.objects.link(ob_camera)
col_collection.objects.link(ob_bala)
col_collection.objects.link(ob_finestra)
col_collection.objects.link(ob_patita)
col_collection.objects.link(ob_patita_001)
col_collection.objects.link(ob_patita_002)
col_collection.objects.link(ob_cilindro)
col_collection.objects.link(ob_cilindro_003)
col_collection.objects.link(ob_cilindro_001)
col_collection.objects.link(ob_esfera_geod_sica)

# ---- scene / render settings (as saved in the file)
scene.camera = ob_camera
scene.frame_start = 1; scene.frame_end = 250; scene.frame_set(1)
scene.render.engine = 'BLENDER_EEVEE_NEXT'
scene.cycles.use_denoising = False
scene.cycles.samples = 128
scene.cycles.sampling_pattern = 'TABULATED_SOBOL'
scene.cycles.use_adaptive_sampling = False
scene.cycles.use_light_tree = False
scene.view_settings.view_transform = 'Filmic'
bpy.context.view_layer.update()
